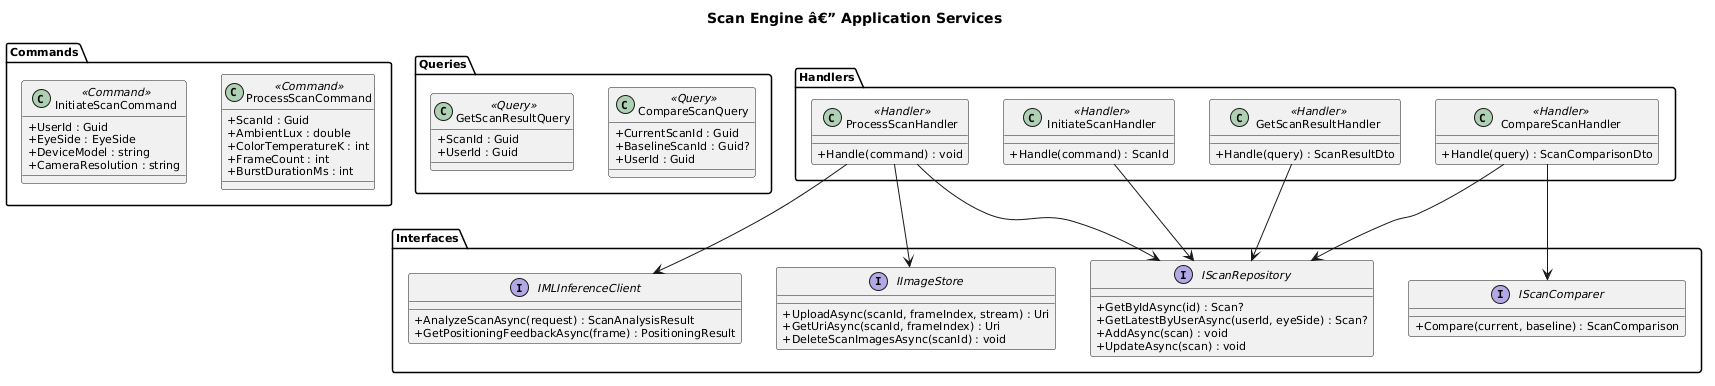

The diagram above was rendered by PlantUML. Its source (embedded in the PNG):
@startuml
title Scan Engine â€” Application Services

skinparam classAttributeIconSize 0
skinparam defaultFontSize 11

package "Commands" {
    class InitiateScanCommand <<Command>> {
        +UserId : Guid
        +EyeSide : EyeSide
        +DeviceModel : string
        +CameraResolution : string
    }

    class ProcessScanCommand <<Command>> {
        +ScanId : Guid
        +AmbientLux : double
        +ColorTemperatureK : int
        +FrameCount : int
        +BurstDurationMs : int
    }
}

package "Queries" {
    class GetScanResultQuery <<Query>> {
        +ScanId : Guid
        +UserId : Guid
    }

    class CompareScanQuery <<Query>> {
        +CurrentScanId : Guid
        +BaselineScanId : Guid?
        +UserId : Guid
    }
}

package "Handlers" {
    class InitiateScanHandler <<Handler>> {
        +Handle(command) : ScanId
    }

    class ProcessScanHandler <<Handler>> {
        +Handle(command) : void
    }

    class GetScanResultHandler <<Handler>> {
        +Handle(query) : ScanResultDto
    }

    class CompareScanHandler <<Handler>> {
        +Handle(query) : ScanComparisonDto
    }
}

package "Interfaces" {
    interface IScanRepository {
        +GetByIdAsync(id) : Scan?
        +GetLatestByUserAsync(userId, eyeSide) : Scan?
        +AddAsync(scan) : void
        +UpdateAsync(scan) : void
    }

    interface IImageStore {
        +UploadAsync(scanId, frameIndex, stream) : Uri
        +GetUriAsync(scanId, frameIndex) : Uri
        +DeleteScanImagesAsync(scanId) : void
    }

    interface IMLInferenceClient {
        +AnalyzeScanAsync(request) : ScanAnalysisResult
        +GetPositioningFeedbackAsync(frame) : PositioningResult
    }

    interface IScanComparer {
        +Compare(current, baseline) : ScanComparison
    }
}

InitiateScanHandler --> IScanRepository
ProcessScanHandler --> IScanRepository
ProcessScanHandler --> IImageStore
ProcessScanHandler --> IMLInferenceClient
CompareScanHandler --> IScanRepository
CompareScanHandler --> IScanComparer
GetScanResultHandler --> IScanRepository
@enduml